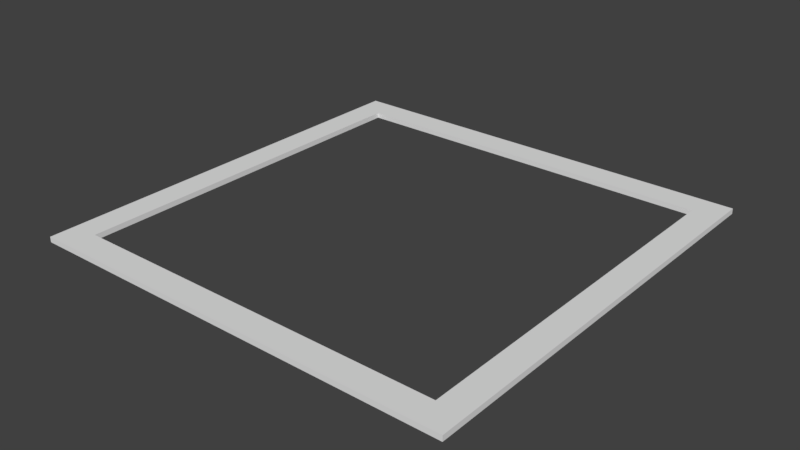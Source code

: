 # Source: Border.blend  (saved by Blender 2.78.0; exported with 4.5.12 LTS)
import bpy
from mathutils import Matrix  # noqa: F401  (used for matrix-valued properties, if any)

bpy.ops.wm.read_factory_settings(use_empty=True)
scene = bpy.context.scene
scene.name = 'Scene'

# ---- collections
col_collection_1 = bpy.data.collections.new('Collection 1'); scene.collection.children.link(col_collection_1)

# ---- world
world_world = bpy.data.worlds.new('World'); scene.world = world_world
world_world.color = (0.05088, 0.05088, 0.05088)
world_world.use_sun_shadow = False
world_world.sun_shadow_jitter_overblur = 0.0
world_world.cycles.sampling_method = 'MANUAL'

# ---- meshes
me_cube_044 = bpy.data.meshes.new('Cube.044')
me_cube_044.from_pydata([(-16.0, -16.0, -0.2), (-16.0, -16.0, 0.2), (-16.0, 16.0, 0.2), (-16.0, 16.0, -0.2), (-14.0, -14.0, -0.2), (14.0, -14.0, -0.2), (14.0, 14.0, -0.2), (16.0, 16.0, -0.2), (16.0, -16.0, -0.2), (-14.0, 14.0, -0.2), (16.0, -16.0, 0.2), (-14.0, -14.0, 0.2), (-14.0, 14.0, 0.2), (14.0, 14.0, 0.2), (16.0, 16.0, 0.2), (14.0, -14.0, 0.2)], [], [(0, 1, 2, 3), (0, 4, 5, 6, 7, 8), (0, 3, 7, 6, 9, 4), (8, 10, 1, 0), (1, 11, 12, 13, 14, 2), (1, 10, 14, 13, 15, 11), (3, 2, 14, 7), (7, 14, 10, 8), (4, 9, 12, 11), (5, 4, 11, 15), (9, 6, 13, 12), (6, 5, 15, 13)])
me_cube_044.use_remesh_preserve_volume = False
me_cube_044.use_remesh_preserve_attributes = False
me_cube_044.use_mirror_vertex_groups = False
me_cube_044.update()

# ---- objects
ob_border = bpy.data.objects.new('Border', me_cube_044)

# ---- transforms, parenting, visibility, modifiers, constraints
ob_border.location = (12.5, 12.5, 0.0)
ob_border.lineart.crease_threshold = 0.0

# ---- collection membership
col_collection_1.objects.link(ob_border)

# ---- scene / render settings (as saved in the file)
scene.frame_start = 1; scene.frame_end = 250; scene.frame_set(1)
scene.render.engine = 'BLENDER_EEVEE_NEXT'
scene.render.resolution_percentage = 50
scene.render.dither_intensity = 0.0
scene.cycles.use_denoising = False
scene.cycles.samples = 128
scene.cycles.sampling_pattern = 'TABULATED_SOBOL'
scene.cycles.light_sampling_threshold = 0.0
scene.cycles.use_adaptive_sampling = False
scene.cycles.use_light_tree = False
scene.cycles.blur_glossy = 0.0
scene.cycles.sample_clamp_indirect = 0.0
scene.view_settings.view_transform = 'Standard'
bpy.context.view_layer.update()

# ---- added for rendering (the .blend has no active camera and no usable light): camera, sun
cam_auto = bpy.data.cameras.new('AutoCamera')
cam_auto.lens = 50.0
cam_auto.sensor_width = 36.0
cam_auto.clip_end = 1000.0
ob_auto_camera = bpy.data.objects.new('AutoCamera', cam_auto)
scene.collection.objects.link(ob_auto_camera)
ob_auto_camera.location = (54.3725, -37.747, 33.498)
ob_auto_camera.rotation_euler = (1.09748, -7.21219e-08, 0.694738)
scene.camera = ob_auto_camera
light_auto_sun = bpy.data.lights.new('AutoSun', 'SUN')
light_auto_sun.energy = 3.0
light_auto_sun.angle = 0.0523599
ob_auto_sun = bpy.data.objects.new('AutoSun', light_auto_sun)
scene.collection.objects.link(ob_auto_sun)
ob_auto_sun.rotation_euler = (0.872665, 0.174533, 0.523599)
bpy.context.view_layer.update()
